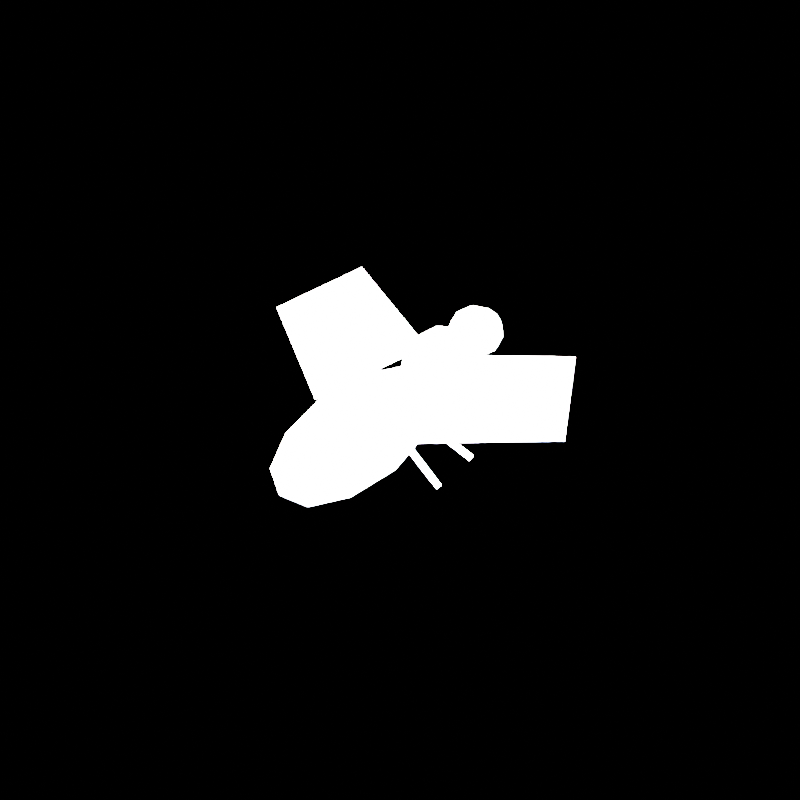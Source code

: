 # Source: lightning_bug.blend  (saved by Blender 5.3.9; exported with 4.5.12 LTS)
import bpy
from mathutils import Matrix  # noqa: F401  (used for matrix-valued properties, if any)

bpy.ops.wm.read_factory_settings(use_empty=True)
scene = bpy.context.scene
scene.name = 'LightningBugAsset'

# ---- collections
col_stubby_lightningbug = bpy.data.collections.new('STUBBY_LightningBug'); scene.collection.children.link(col_stubby_lightningbug)

# ---- materials (node trees are filled in below, after node groups)
mat_lightningbug_whiteemission = bpy.data.materials.new('LightningBug_WhiteEmission')
mat_lightningbug_whiteemission.diffuse_color = (1.0, 1.0, 1.0, 1.0)

# ---- material node trees
mat_lightningbug_whiteemission.use_nodes = True; mat_lightningbug_whiteemission.node_tree.nodes.clear()
_N = mat_lightningbug_whiteemission.node_tree.nodes; _L = mat_lightningbug_whiteemission.node_tree.links
n0 = _N.new('ShaderNodeBsdfPrincipled'); n0.name = 'Principled BSDF'; n0.location = (-200, 100)
n0.inputs[0].default_value = (1.0, 1.0, 1.0, 1.0)
n0.inputs[2].default_value = 0.4
n0.inputs[10].default_value = 0.005
n0.inputs[28].default_value = 8e+04
n1 = _N.new('ShaderNodeOutputMaterial'); n1.name = 'Material Output'; n1.location = (200, 100)
_L.new(n0.outputs[0], n1.inputs[0])
n1.is_active_output = True

# ---- world
world_lightningbug_previewworld = bpy.data.worlds.new('LightningBug_PreviewWorld'); scene.world = world_lightningbug_previewworld
world_lightningbug_previewworld.use_nodes = True; world_lightningbug_previewworld.node_tree.nodes.clear()
_N = world_lightningbug_previewworld.node_tree.nodes; _L = world_lightningbug_previewworld.node_tree.links
n0 = _N.new('ShaderNodeBackground'); n0.name = 'Background'; n0.location = (-200, 100)
n0.inputs[0].default_value = (0.003, 0.004, 0.006, 1.0)
n0.inputs[1].default_value = 0.1
n1 = _N.new('ShaderNodeOutputWorld'); n1.name = 'World Output'; n1.location = (200, 100)
_L.new(n0.outputs[0], n1.inputs[0])
n1.is_active_output = True

# ---- cameras
cam_lightningbug_previewcamera = bpy.data.cameras.new('LightningBug_PreviewCamera')

# ---- meshes
me_lightningbug_abdomen = bpy.data.meshes.new('LightningBug_Abdomen')
me_lightningbug_abdomen.from_pydata([(0.0, 0.0, -0.014), (0.01302, -0.01945, -0.006261), (-0.004975, -0.03147, -0.006261), (-0.0161, 0.0, -0.006261), (-0.004975, 0.03147, -0.006261), (0.01302, 0.01945, -0.006261), (0.004975, -0.03147, 0.006261), (-0.01302, -0.01945, 0.006261), (-0.01302, 0.01945, 0.006261), (0.004975, 0.03147, 0.006261), (0.0161, 0.0, 0.006261), (0.0, 0.0, 0.014), (-0.002924, -0.0185, -0.01191), (0.007656, -0.01143, -0.01191), (0.004732, -0.02993, -0.00736), (0.01531, 0.0, -0.00736), (0.007656, 0.01143, -0.01191), (-0.009463, 0.0, -0.01191), (-0.01239, -0.0185, -0.00736), (-0.002924, 0.0185, -0.01191), (-0.01239, 0.0185, -0.00736), (0.004732, 0.02993, -0.00736), (0.01712, -0.01143, 0.0), (0.01712, 0.01143, 0.0), (0.0, -0.037, 0.0), (0.01058, -0.02993, 0.0), (-0.01712, -0.01143, 0.0), (-0.01058, -0.02993, 0.0), (-0.01058, 0.02993, 0.0), (-0.01712, 0.01143, 0.0), (0.01058, 0.02993, 0.0), (0.0, 0.037, 0.0), (0.01239, -0.0185, 0.00736), (-0.004732, -0.02993, 0.00736), (-0.01531, 0.0, 0.00736), (-0.004732, 0.02993, 0.00736), (0.01239, 0.0185, 0.00736), (0.002924, -0.0185, 0.01191), (0.009463, 0.0, 0.01191), (-0.007656, -0.01143, 0.01191), (-0.007656, 0.01143, 0.01191), (0.002924, 0.0185, 0.01191)], [], [(0, 13, 12), (1, 13, 15), (0, 12, 17), (0, 17, 19), (0, 19, 16), (1, 15, 22), (2, 14, 24), (3, 18, 26), (4, 20, 28), (5, 21, 30), (1, 22, 25), (2, 24, 27), (3, 26, 29), (4, 28, 31), (5, 30, 23), (6, 32, 37), (7, 33, 39), (8, 34, 40), (9, 35, 41), (10, 36, 38), (38, 41, 11), (38, 36, 41), (36, 9, 41), (41, 40, 11), (41, 35, 40), (35, 8, 40), (40, 39, 11), (40, 34, 39), (34, 7, 39), (39, 37, 11), (39, 33, 37), (33, 6, 37), (37, 38, 11), (37, 32, 38), (32, 10, 38), (23, 36, 10), (23, 30, 36), (30, 9, 36), (31, 35, 9), (31, 28, 35), (28, 8, 35), (29, 34, 8), (29, 26, 34), (26, 7, 34), (27, 33, 7), (27, 24, 33), (24, 6, 33), (25, 32, 6), (25, 22, 32), (22, 10, 32), (30, 31, 9), (30, 21, 31), (21, 4, 31), (28, 29, 8), (28, 20, 29), (20, 3, 29), (26, 27, 7), (26, 18, 27), (18, 2, 27), (24, 25, 6), (24, 14, 25), (14, 1, 25), (22, 23, 10), (22, 15, 23), (15, 5, 23), (16, 21, 5), (16, 19, 21), (19, 4, 21), (19, 20, 4), (19, 17, 20), (17, 3, 20), (17, 18, 3), (17, 12, 18), (12, 2, 18), (15, 16, 5), (15, 13, 16), (13, 0, 16), (12, 14, 2), (12, 13, 14), (13, 1, 14)])
me_lightningbug_abdomen.polygons.foreach_set('use_smooth', [True] * 80)
me_lightningbug_abdomen.materials.append(mat_lightningbug_whiteemission)
me_lightningbug_abdomen.update()
me_lightningbug_thorax = bpy.data.meshes.new('LightningBug_Thorax')
me_lightningbug_thorax.from_pydata([(0.0, 0.0, -0.012), (0.008683, -0.008412, -0.005367), (-0.003317, -0.01361, -0.005367), (-0.01073, 0.0, -0.005367), (-0.003317, 0.01361, -0.005367), (0.008683, 0.008412, -0.005367), (0.003317, -0.01361, 0.005367), (-0.008683, -0.008412, 0.005367), (-0.008683, 0.008412, 0.005367), (0.003317, 0.01361, 0.005367), (0.01073, 0.0, 0.005367), (0.0, 0.0, 0.012), (-0.001949, -0.008, -0.01021), (0.005104, -0.004944, -0.01021), (0.003154, -0.01294, -0.006309), (0.01021, 0.0, -0.006309), (0.005104, 0.004944, -0.01021), (-0.006309, 0.0, -0.01021), (-0.008258, -0.008, -0.006309), (-0.001949, 0.008, -0.01021), (-0.008258, 0.008, -0.006309), (0.003154, 0.01294, -0.006309), (0.01141, -0.004944, 0.0), (0.01141, 0.004944, 0.0), (0.0, -0.016, 0.0), (0.007053, -0.01294, 0.0), (-0.01141, -0.004944, 0.0), (-0.007053, -0.01294, 0.0), (-0.007053, 0.01294, 0.0), (-0.01141, 0.004944, 0.0), (0.007053, 0.01294, 0.0), (0.0, 0.016, 0.0), (0.008258, -0.008, 0.006309), (-0.003154, -0.01294, 0.006309), (-0.01021, 0.0, 0.006309), (-0.003154, 0.01294, 0.006309), (0.008258, 0.008, 0.006309), (0.001949, -0.008, 0.01021), (0.006309, 0.0, 0.01021), (-0.005104, -0.004944, 0.01021), (-0.005104, 0.004944, 0.01021), (0.001949, 0.008, 0.01021)], [], [(0, 13, 12), (1, 13, 15), (0, 12, 17), (0, 17, 19), (0, 19, 16), (1, 15, 22), (2, 14, 24), (3, 18, 26), (4, 20, 28), (5, 21, 30), (1, 22, 25), (2, 24, 27), (3, 26, 29), (4, 28, 31), (5, 30, 23), (6, 32, 37), (7, 33, 39), (8, 34, 40), (9, 35, 41), (10, 36, 38), (38, 41, 11), (38, 36, 41), (36, 9, 41), (41, 40, 11), (41, 35, 40), (35, 8, 40), (40, 39, 11), (40, 34, 39), (34, 7, 39), (39, 37, 11), (39, 33, 37), (33, 6, 37), (37, 38, 11), (37, 32, 38), (32, 10, 38), (23, 36, 10), (23, 30, 36), (30, 9, 36), (31, 35, 9), (31, 28, 35), (28, 8, 35), (29, 34, 8), (29, 26, 34), (26, 7, 34), (27, 33, 7), (27, 24, 33), (24, 6, 33), (25, 32, 6), (25, 22, 32), (22, 10, 32), (30, 31, 9), (30, 21, 31), (21, 4, 31), (28, 29, 8), (28, 20, 29), (20, 3, 29), (26, 27, 7), (26, 18, 27), (18, 2, 27), (24, 25, 6), (24, 14, 25), (14, 1, 25), (22, 23, 10), (22, 15, 23), (15, 5, 23), (16, 21, 5), (16, 19, 21), (19, 4, 21), (19, 20, 4), (19, 17, 20), (17, 3, 20), (17, 18, 3), (17, 12, 18), (12, 2, 18), (15, 16, 5), (15, 13, 16), (13, 0, 16), (12, 14, 2), (12, 13, 14), (13, 1, 14)])
me_lightningbug_thorax.polygons.foreach_set('use_smooth', [True] * 80)
me_lightningbug_thorax.materials.append(mat_lightningbug_whiteemission)
me_lightningbug_thorax.update()
me_lightningbug_head = bpy.data.meshes.new('LightningBug_Head')
me_lightningbug_head.from_pydata([(0.0, 0.0, -0.009), (0.007236, -0.005257, -0.004025), (-0.002764, -0.008506, -0.004025), (-0.008944, 0.0, -0.004025), (-0.002764, 0.008506, -0.004025), (0.007236, 0.005257, -0.004025), (0.002764, -0.008506, 0.004025), (-0.007236, -0.005257, 0.004025), (-0.007236, 0.005257, 0.004025), (0.002764, 0.008506, 0.004025), (0.008944, 0.0, 0.004025), (0.0, 0.0, 0.009), (-0.001625, -0.005, -0.007656), (0.004253, -0.00309, -0.007656), (0.002629, -0.00809, -0.004732), (0.008506, 0.0, -0.004732), (0.004253, 0.00309, -0.007656), (-0.005257, 0.0, -0.007656), (-0.006882, -0.005, -0.004732), (-0.001625, 0.005, -0.007656), (-0.006882, 0.005, -0.004732), (0.002629, 0.00809, -0.004732), (0.009511, -0.00309, 0.0), (0.009511, 0.00309, 0.0), (0.0, -0.01, 0.0), (0.005878, -0.00809, 0.0), (-0.009511, -0.00309, 0.0), (-0.005878, -0.00809, 0.0), (-0.005878, 0.00809, 0.0), (-0.009511, 0.00309, 0.0), (0.005878, 0.00809, 0.0), (0.0, 0.01, 0.0), (0.006882, -0.005, 0.004732), (-0.002629, -0.00809, 0.004732), (-0.008506, 0.0, 0.004732), (-0.002629, 0.00809, 0.004732), (0.006882, 0.005, 0.004732), (0.001625, -0.005, 0.007656), (0.005257, 0.0, 0.007656), (-0.004253, -0.00309, 0.007656), (-0.004253, 0.00309, 0.007656), (0.001625, 0.005, 0.007656)], [], [(0, 13, 12), (1, 13, 15), (0, 12, 17), (0, 17, 19), (0, 19, 16), (1, 15, 22), (2, 14, 24), (3, 18, 26), (4, 20, 28), (5, 21, 30), (1, 22, 25), (2, 24, 27), (3, 26, 29), (4, 28, 31), (5, 30, 23), (6, 32, 37), (7, 33, 39), (8, 34, 40), (9, 35, 41), (10, 36, 38), (38, 41, 11), (38, 36, 41), (36, 9, 41), (41, 40, 11), (41, 35, 40), (35, 8, 40), (40, 39, 11), (40, 34, 39), (34, 7, 39), (39, 37, 11), (39, 33, 37), (33, 6, 37), (37, 38, 11), (37, 32, 38), (32, 10, 38), (23, 36, 10), (23, 30, 36), (30, 9, 36), (31, 35, 9), (31, 28, 35), (28, 8, 35), (29, 34, 8), (29, 26, 34), (26, 7, 34), (27, 33, 7), (27, 24, 33), (24, 6, 33), (25, 32, 6), (25, 22, 32), (22, 10, 32), (30, 31, 9), (30, 21, 31), (21, 4, 31), (28, 29, 8), (28, 20, 29), (20, 3, 29), (26, 27, 7), (26, 18, 27), (18, 2, 27), (24, 25, 6), (24, 14, 25), (14, 1, 25), (22, 23, 10), (22, 15, 23), (15, 5, 23), (16, 21, 5), (16, 19, 21), (19, 4, 21), (19, 20, 4), (19, 17, 20), (17, 3, 20), (17, 18, 3), (17, 12, 18), (12, 2, 18), (15, 16, 5), (15, 13, 16), (13, 0, 16), (12, 14, 2), (12, 13, 14), (13, 1, 14)])
me_lightningbug_head.polygons.foreach_set('use_smooth', [True] * 80)
me_lightningbug_head.materials.append(mat_lightningbug_whiteemission)
me_lightningbug_head.update()
me_lightningbug_wingmesh = bpy.data.meshes.new('LightningBug_WingMesh')
me_lightningbug_wingmesh.from_pydata([(-0.004, 0.02, 0.009), (-0.045, 0.035, 0.018), (-0.06, 0.005, 0.01), (-0.018, -0.022, 0.005)], [], [(0, 1, 2), (0, 2, 3)])
me_lightningbug_wingmesh.materials.append(mat_lightningbug_whiteemission)
me_lightningbug_wingmesh.update()
me_lightningbug_legmesh = bpy.data.meshes.new('LightningBug_LegMesh')
me_lightningbug_legmesh.from_pydata([(-0.008641, 0.008985, -0.002), (-0.008734, 0.009754, -0.001083), (-0.008093, 0.01077, -0.001083), (-0.007359, 0.01101, -0.002), (-0.007266, 0.01025, -0.002917), (-0.007907, 0.009231, -0.002917), (-0.02764, 0.02099, -0.014), (-0.02773, 0.02175, -0.01308), (-0.02709, 0.02277, -0.01308), (-0.02636, 0.02301, -0.014), (-0.02627, 0.02225, -0.01492), (-0.02691, 0.02123, -0.01492)], [], [(0, 1, 7, 6), (1, 2, 8, 7), (2, 3, 9, 8), (3, 4, 10, 9), (4, 5, 11, 10), (5, 0, 6, 11), (5, 4, 3, 2, 1, 0), (6, 7, 8, 9, 10, 11)])
me_lightningbug_legmesh.materials.append(mat_lightningbug_whiteemission)
me_lightningbug_legmesh.update()
me_lightningbug_legmesh_001 = bpy.data.meshes.new('LightningBug_LegMesh.001')
me_lightningbug_legmesh_001.from_pydata([(-0.008305, -0.00216, -0.002), (-0.008677, -0.001442, -0.001113), (-0.008371, -0.0002819, -0.001113), (-0.007695, 0.0001605, -0.002), (-0.007323, -0.0005576, -0.002887), (-0.007629, -0.001718, -0.002887), (-0.02731, 0.00284, -0.014), (-0.02768, 0.003558, -0.01311), (-0.02737, 0.004718, -0.01311), (-0.02669, 0.00516, -0.014), (-0.02632, 0.004442, -0.01489), (-0.02663, 0.003282, -0.01489)], [], [(0, 1, 7, 6), (1, 2, 8, 7), (2, 3, 9, 8), (3, 4, 10, 9), (4, 5, 11, 10), (5, 0, 6, 11), (5, 4, 3, 2, 1, 0), (6, 7, 8, 9, 10, 11)])
me_lightningbug_legmesh_001.materials.append(mat_lightningbug_whiteemission)
me_lightningbug_legmesh_001.update()
me_lightningbug_legmesh_002 = bpy.data.meshes.new('LightningBug_LegMesh.002')
me_lightningbug_legmesh_002.from_pydata([(-0.007874, -0.01319, -0.002), (-0.008487, -0.01265, -0.00112), (-0.008613, -0.01146, -0.00112), (-0.008126, -0.01081, -0.002), (-0.007513, -0.01135, -0.00288), (-0.007387, -0.01254, -0.00288), (-0.02687, -0.01519, -0.014), (-0.02749, -0.01465, -0.01312), (-0.02761, -0.01346, -0.01312), (-0.02713, -0.01281, -0.014), (-0.02651, -0.01335, -0.01488), (-0.02639, -0.01454, -0.01488)], [], [(0, 1, 7, 6), (1, 2, 8, 7), (2, 3, 9, 8), (3, 4, 10, 9), (4, 5, 11, 10), (5, 0, 6, 11), (5, 4, 3, 2, 1, 0), (6, 7, 8, 9, 10, 11)])
me_lightningbug_legmesh_002.materials.append(mat_lightningbug_whiteemission)
me_lightningbug_legmesh_002.update()
me_lightningbug_wingmesh_001 = bpy.data.meshes.new('LightningBug_WingMesh.001')
me_lightningbug_wingmesh_001.from_pydata([(0.004, 0.02, 0.009), (0.045, 0.035, 0.018), (0.06, 0.005, 0.01), (0.018, -0.022, 0.005)], [], [(0, 1, 2), (0, 2, 3)])
me_lightningbug_wingmesh_001.materials.append(mat_lightningbug_whiteemission)
me_lightningbug_wingmesh_001.update()
me_lightningbug_legmesh_003 = bpy.data.meshes.new('LightningBug_LegMesh.003')
me_lightningbug_legmesh_003.from_pydata([(0.007359, 0.01101, -0.002), (0.008093, 0.01077, -0.001083), (0.008734, 0.009754, -0.001083), (0.008641, 0.008985, -0.002), (0.007907, 0.009231, -0.002917), (0.007266, 0.01025, -0.002917), (0.02636, 0.02301, -0.014), (0.02709, 0.02277, -0.01308), (0.02773, 0.02175, -0.01308), (0.02764, 0.02099, -0.014), (0.02691, 0.02123, -0.01492), (0.02627, 0.02225, -0.01492)], [], [(0, 1, 7, 6), (1, 2, 8, 7), (2, 3, 9, 8), (3, 4, 10, 9), (4, 5, 11, 10), (5, 0, 6, 11), (5, 4, 3, 2, 1, 0), (6, 7, 8, 9, 10, 11)])
me_lightningbug_legmesh_003.materials.append(mat_lightningbug_whiteemission)
me_lightningbug_legmesh_003.update()
me_lightningbug_legmesh_004 = bpy.data.meshes.new('LightningBug_LegMesh.004')
me_lightningbug_legmesh_004.from_pydata([(0.007695, 0.0001605, -0.002), (0.008371, -0.0002819, -0.001113), (0.008677, -0.001442, -0.001113), (0.008305, -0.00216, -0.002), (0.007629, -0.001718, -0.002887), (0.007323, -0.0005576, -0.002887), (0.02669, 0.00516, -0.014), (0.02737, 0.004718, -0.01311), (0.02768, 0.003558, -0.01311), (0.02731, 0.00284, -0.014), (0.02663, 0.003282, -0.01489), (0.02632, 0.004442, -0.01489)], [], [(0, 1, 7, 6), (1, 2, 8, 7), (2, 3, 9, 8), (3, 4, 10, 9), (4, 5, 11, 10), (5, 0, 6, 11), (5, 4, 3, 2, 1, 0), (6, 7, 8, 9, 10, 11)])
me_lightningbug_legmesh_004.materials.append(mat_lightningbug_whiteemission)
me_lightningbug_legmesh_004.update()
me_lightningbug_legmesh_005 = bpy.data.meshes.new('LightningBug_LegMesh.005')
me_lightningbug_legmesh_005.from_pydata([(0.008126, -0.01081, -0.002), (0.008613, -0.01146, -0.00112), (0.008487, -0.01265, -0.00112), (0.007874, -0.01319, -0.002), (0.007387, -0.01254, -0.00288), (0.007513, -0.01135, -0.00288), (0.02713, -0.01281, -0.014), (0.02761, -0.01346, -0.01312), (0.02749, -0.01465, -0.01312), (0.02687, -0.01519, -0.014), (0.02639, -0.01454, -0.01488), (0.02651, -0.01335, -0.01488)], [], [(0, 1, 7, 6), (1, 2, 8, 7), (2, 3, 9, 8), (3, 4, 10, 9), (4, 5, 11, 10), (5, 0, 6, 11), (5, 4, 3, 2, 1, 0), (6, 7, 8, 9, 10, 11)])
me_lightningbug_legmesh_005.materials.append(mat_lightningbug_whiteemission)
me_lightningbug_legmesh_005.update()

# ---- objects
ob_lightningbug_previewcamera = bpy.data.objects.new('LightningBug_PreviewCamera', cam_lightningbug_previewcamera)
ob_lightningbug_flashroot = bpy.data.objects.new('LightningBug_FlashRoot', None)
ob_lightningbug_abdomen = bpy.data.objects.new('LightningBug_Abdomen', me_lightningbug_abdomen)
ob_lightningbug_thorax = bpy.data.objects.new('LightningBug_Thorax', me_lightningbug_thorax)
ob_lightningbug_head = bpy.data.objects.new('LightningBug_Head', me_lightningbug_head)
ob_lightningbug_wing = bpy.data.objects.new('LightningBug_Wing', me_lightningbug_wingmesh)
ob_lightningbug_leg = bpy.data.objects.new('LightningBug_Leg', me_lightningbug_legmesh)
ob_lightningbug_leg_001 = bpy.data.objects.new('LightningBug_Leg.001', me_lightningbug_legmesh_001)
ob_lightningbug_leg_002 = bpy.data.objects.new('LightningBug_Leg.002', me_lightningbug_legmesh_002)
ob_lightningbug_wing_001 = bpy.data.objects.new('LightningBug_Wing.001', me_lightningbug_wingmesh_001)
ob_lightningbug_leg_003 = bpy.data.objects.new('LightningBug_Leg.003', me_lightningbug_legmesh_003)
ob_lightningbug_leg_004 = bpy.data.objects.new('LightningBug_Leg.004', me_lightningbug_legmesh_004)
ob_lightningbug_leg_005 = bpy.data.objects.new('LightningBug_Leg.005', me_lightningbug_legmesh_005)

# ---- transforms, parenting, visibility, modifiers, constraints
ob_lightningbug_previewcamera.location = (0.18, -0.23, 0.23)
ob_lightningbug_previewcamera.rotation_euler = (0.9037, 4.213e-08, 0.664)
ob_lightningbug_flashroot.location = (0.0, 0.0, 0.0)
ob_lightningbug_abdomen.parent = ob_lightningbug_flashroot
ob_lightningbug_abdomen.location = (0.0, -0.022, 0.0)
ob_lightningbug_thorax.parent = ob_lightningbug_flashroot
ob_lightningbug_thorax.location = (0.0, 0.022, 0.003)
ob_lightningbug_head.parent = ob_lightningbug_flashroot
ob_lightningbug_head.location = (0.0, 0.044, 0.004)
ob_lightningbug_wing.parent = ob_lightningbug_flashroot
ob_lightningbug_wing.location = (0.0, 0.0, 0.0)
ob_lightningbug_leg.parent = ob_lightningbug_flashroot
ob_lightningbug_leg.location = (0.0, 0.0, 0.0)
ob_lightningbug_leg_001.parent = ob_lightningbug_flashroot
ob_lightningbug_leg_001.location = (0.0, 0.0, 0.0)
ob_lightningbug_leg_002.parent = ob_lightningbug_flashroot
ob_lightningbug_leg_002.location = (0.0, 0.0, 0.0)
ob_lightningbug_wing_001.parent = ob_lightningbug_flashroot
ob_lightningbug_wing_001.location = (0.0, 0.0, 0.0)
ob_lightningbug_leg_003.parent = ob_lightningbug_flashroot
ob_lightningbug_leg_003.location = (0.0, 0.0, 0.0)
ob_lightningbug_leg_004.parent = ob_lightningbug_flashroot
ob_lightningbug_leg_004.location = (0.0, 0.0, 0.0)
ob_lightningbug_leg_005.parent = ob_lightningbug_flashroot
ob_lightningbug_leg_005.location = (0.0, 0.0, 0.0)

# ---- collection membership
scene.collection.objects.link(ob_lightningbug_previewcamera)
col_stubby_lightningbug.objects.link(ob_lightningbug_flashroot)
col_stubby_lightningbug.objects.link(ob_lightningbug_abdomen)
col_stubby_lightningbug.objects.link(ob_lightningbug_thorax)
col_stubby_lightningbug.objects.link(ob_lightningbug_head)
col_stubby_lightningbug.objects.link(ob_lightningbug_wing)
col_stubby_lightningbug.objects.link(ob_lightningbug_leg)
col_stubby_lightningbug.objects.link(ob_lightningbug_leg_001)
col_stubby_lightningbug.objects.link(ob_lightningbug_leg_002)
col_stubby_lightningbug.objects.link(ob_lightningbug_wing_001)
col_stubby_lightningbug.objects.link(ob_lightningbug_leg_003)
col_stubby_lightningbug.objects.link(ob_lightningbug_leg_004)
col_stubby_lightningbug.objects.link(ob_lightningbug_leg_005)

# ---- scene / render settings (as saved in the file)
scene.camera = ob_lightningbug_previewcamera
scene.frame_start = 1; scene.frame_end = 12; scene.frame_set(1)
scene.render.engine = 'CYCLES'
scene.render.image_settings.exr_codec = 'NONE'
scene.render.resolution_x = 768
scene.render.resolution_y = 768
scene.render.fps = 60
scene.render.use_bake_clear = False
scene.render.bake_margin = 0
scene.render.bake_bias = 0.0
scene.render.bake_samples = 0
scene.render.simplify_subdivision_render = 0
scene.render.simplify_child_particles_render = 0.0
scene.render.compositor_device = 'GPU'
scene.cycles.samples = 24
scene.eevee.use_volume_custom_range = False
scene.eevee.gtao_distance = 0.0
scene.eevee.use_fast_gi = False
scene.eevee.fast_gi_thickness_near = 0.1
scene.eevee.fast_gi_thickness_far = 0.0
scene.eevee.ray_tracing_options.screen_trace_thickness = 0.1
scene.view_settings.look = 'AgX - Medium High Contrast'
scene.view_settings.exposure = -11.0
bpy.context.view_layer.update()
